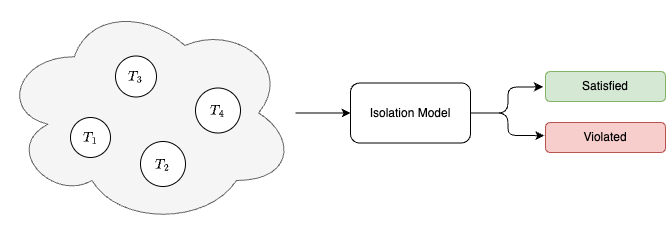

The diagram above was exported from draw.io. Its source (the exported page's mxGraphModel, read from the mxfile embedded in the PNG):
<mxGraphModel dx="855" dy="558" grid="1" gridSize="10" guides="1" tooltips="1" connect="1" arrows="1" fold="1" page="1" pageScale="1" pageWidth="850" pageHeight="1100" math="1" shadow="0">
  <root>
    <mxCell id="0" />
    <mxCell id="1" parent="0" />
    <mxCell id="2" value="" style="ellipse;shape=cloud;whiteSpace=wrap;html=1;fillColor=#f5f5f5;fontColor=#333333;strokeColor=#666666;" vertex="1" parent="1">
      <mxGeometry x="60" y="255" width="295" height="225" as="geometry" />
    </mxCell>
    <mxCell id="3" value="$$T_1$$" style="ellipse;whiteSpace=wrap;html=1;aspect=fixed;" vertex="1" parent="1">
      <mxGeometry x="130" y="372" width="40" height="40" as="geometry" />
    </mxCell>
    <mxCell id="4" value="$$T_2$$" style="ellipse;whiteSpace=wrap;html=1;aspect=fixed;" vertex="1" parent="1">
      <mxGeometry x="200" y="396" width="45" height="45" as="geometry" />
    </mxCell>
    <mxCell id="5" value="$$T_3$$" style="ellipse;whiteSpace=wrap;html=1;aspect=fixed;" vertex="1" parent="1">
      <mxGeometry x="175" y="310.5" width="41" height="41" as="geometry" />
    </mxCell>
    <mxCell id="6" style="edgeStyle=orthogonalEdgeStyle;rounded=0;orthogonalLoop=1;jettySize=auto;html=1;" edge="1" source="2" target="9" parent="1">
      <mxGeometry relative="1" as="geometry">
        <mxPoint x="490" y="367.5" as="targetPoint" />
      </mxGeometry>
    </mxCell>
    <mxCell id="7" style="edgeStyle=orthogonalEdgeStyle;rounded=1;orthogonalLoop=1;jettySize=auto;html=1;curved=0;entryX=-0.021;entryY=0.512;entryDx=0;entryDy=0;entryPerimeter=0;" edge="1" source="9" target="10" parent="1">
      <mxGeometry relative="1" as="geometry">
        <mxPoint x="660" y="340" as="targetPoint" />
      </mxGeometry>
    </mxCell>
    <mxCell id="8" style="edgeStyle=orthogonalEdgeStyle;rounded=1;orthogonalLoop=1;jettySize=auto;html=1;curved=0;entryX=-0.011;entryY=0.438;entryDx=0;entryDy=0;entryPerimeter=0;" edge="1" source="9" target="11" parent="1">
      <mxGeometry relative="1" as="geometry">
        <mxPoint x="660" y="390" as="targetPoint" />
      </mxGeometry>
    </mxCell>
    <mxCell id="9" value="Isolation Model" style="rounded=1;whiteSpace=wrap;html=1;" vertex="1" parent="1">
      <mxGeometry x="410" y="337.5" width="120" height="60" as="geometry" />
    </mxCell>
    <mxCell id="10" value="Satisfied" style="rounded=1;whiteSpace=wrap;html=1;fillColor=#d5e8d4;strokeColor=#82b366;" vertex="1" parent="1">
      <mxGeometry x="605" y="326" width="120" height="30" as="geometry" />
    </mxCell>
    <mxCell id="11" value="Violated" style="rounded=1;whiteSpace=wrap;html=1;fillColor=#f8cecc;strokeColor=#b85450;" vertex="1" parent="1">
      <mxGeometry x="605" y="377" width="120" height="30" as="geometry" />
    </mxCell>
    <mxCell id="12" value="$$T_4$$" style="ellipse;whiteSpace=wrap;html=1;aspect=fixed;" vertex="1" parent="1">
      <mxGeometry x="255" y="342.5" width="45" height="45" as="geometry" />
    </mxCell>
  </root>
</mxGraphModel>